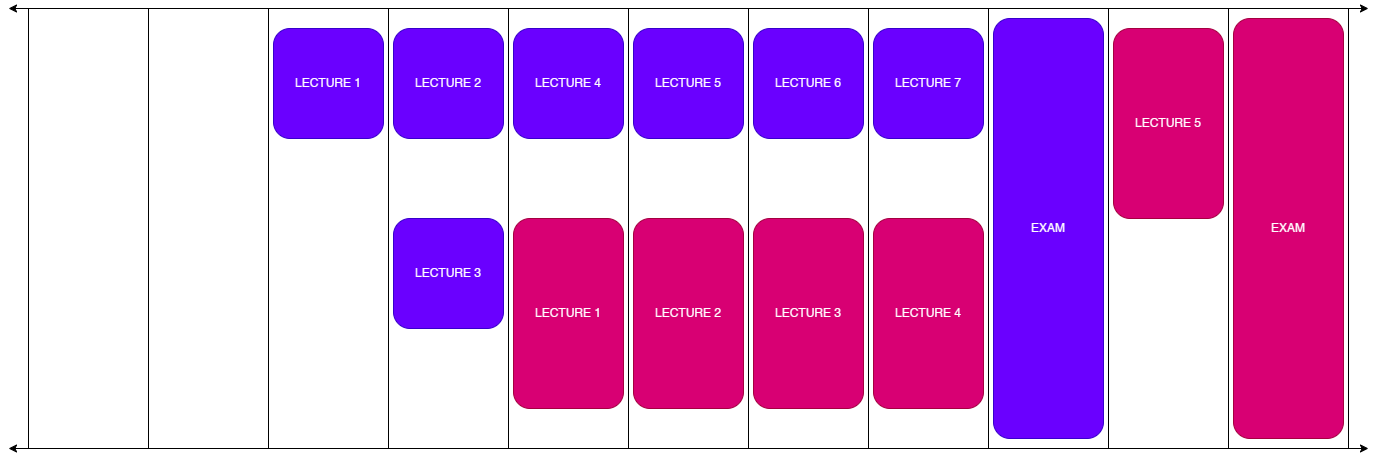

The diagram above was exported from draw.io. Its source (the exported page's mxGraphModel, read from the mxfile embedded in the PNG):
<mxGraphModel dx="2194" dy="1278" grid="1" gridSize="10" guides="1" tooltips="1" connect="1" arrows="1" fold="1" page="1" pageScale="1" pageWidth="1400" pageHeight="520" math="0" shadow="0">
  <root>
    <mxCell id="0" />
    <mxCell id="1" parent="0" />
    <mxCell id="9Os7fCdl2mJ5KVSLWcaO-62" value="" style="rounded=0;whiteSpace=wrap;html=1;fillColor=none;" vertex="1" parent="1">
      <mxGeometry x="1120" y="40" width="120" height="440" as="geometry" />
    </mxCell>
    <mxCell id="9Os7fCdl2mJ5KVSLWcaO-60" value="" style="rounded=0;whiteSpace=wrap;html=1;fillColor=none;" vertex="1" parent="1">
      <mxGeometry x="880" y="40" width="120" height="440" as="geometry" />
    </mxCell>
    <mxCell id="9Os7fCdl2mJ5KVSLWcaO-59" value="" style="rounded=0;whiteSpace=wrap;html=1;fillColor=none;" vertex="1" parent="1">
      <mxGeometry x="760" y="40" width="120" height="440" as="geometry" />
    </mxCell>
    <mxCell id="9Os7fCdl2mJ5KVSLWcaO-58" value="" style="rounded=0;whiteSpace=wrap;html=1;fillColor=none;" vertex="1" parent="1">
      <mxGeometry x="640" y="40" width="120" height="440" as="geometry" />
    </mxCell>
    <mxCell id="9Os7fCdl2mJ5KVSLWcaO-53" value="" style="rounded=0;whiteSpace=wrap;html=1;fillColor=none;" vertex="1" parent="1">
      <mxGeometry x="40" y="40" width="120" height="440" as="geometry" />
    </mxCell>
    <mxCell id="9Os7fCdl2mJ5KVSLWcaO-54" value="" style="rounded=0;whiteSpace=wrap;html=1;fillColor=none;" vertex="1" parent="1">
      <mxGeometry x="160" y="40" width="120" height="440" as="geometry" />
    </mxCell>
    <mxCell id="9Os7fCdl2mJ5KVSLWcaO-55" value="" style="rounded=0;whiteSpace=wrap;html=1;fillColor=none;" vertex="1" parent="1">
      <mxGeometry x="280" y="40" width="120" height="440" as="geometry" />
    </mxCell>
    <mxCell id="9Os7fCdl2mJ5KVSLWcaO-56" value="" style="rounded=0;whiteSpace=wrap;html=1;fillColor=none;" vertex="1" parent="1">
      <mxGeometry x="400" y="40" width="120" height="440" as="geometry" />
    </mxCell>
    <mxCell id="9Os7fCdl2mJ5KVSLWcaO-57" value="" style="rounded=0;whiteSpace=wrap;html=1;fillColor=none;" vertex="1" parent="1">
      <mxGeometry x="520" y="40" width="120" height="440" as="geometry" />
    </mxCell>
    <mxCell id="nwG9B1XAI-CPU7kJkg9T-18" value="EXAM" style="rounded=1;whiteSpace=wrap;html=1;fillColor=#d80073;strokeColor=#A50040;fontColor=#ffffff;" parent="1" vertex="1">
      <mxGeometry x="1245" y="50" width="110" height="420" as="geometry" />
    </mxCell>
    <mxCell id="nwG9B1XAI-CPU7kJkg9T-21" value="LECTURE 1" style="rounded=1;whiteSpace=wrap;html=1;fillColor=#6a00ff;strokeColor=#3700CC;fontColor=#ffffff;" parent="1" vertex="1">
      <mxGeometry x="285" y="60" width="110" height="110" as="geometry" />
    </mxCell>
    <mxCell id="nwG9B1XAI-CPU7kJkg9T-22" value="LECTURE 2" style="rounded=1;whiteSpace=wrap;html=1;fillColor=#6a00ff;strokeColor=#3700CC;align=center;verticalAlign=middle;fontFamily=Helvetica;fontSize=12;fontColor=#ffffff;" parent="1" vertex="1">
      <mxGeometry x="405" y="60" width="110" height="110" as="geometry" />
    </mxCell>
    <mxCell id="nwG9B1XAI-CPU7kJkg9T-23" value="LECTURE 3" style="rounded=1;whiteSpace=wrap;html=1;fillColor=#6a00ff;strokeColor=#3700CC;align=center;verticalAlign=middle;fontFamily=Helvetica;fontSize=12;fontColor=#ffffff;" parent="1" vertex="1">
      <mxGeometry x="405" y="250" width="110" height="110" as="geometry" />
    </mxCell>
    <mxCell id="nwG9B1XAI-CPU7kJkg9T-24" value="LECTURE 4" style="rounded=1;whiteSpace=wrap;html=1;fillColor=#6a00ff;strokeColor=#3700CC;fontColor=#ffffff;" parent="1" vertex="1">
      <mxGeometry x="525" y="60" width="110" height="110" as="geometry" />
    </mxCell>
    <mxCell id="nwG9B1XAI-CPU7kJkg9T-25" value="LECTURE 5" style="rounded=1;whiteSpace=wrap;html=1;fillColor=#6a00ff;strokeColor=#3700CC;align=center;verticalAlign=middle;fontFamily=Helvetica;fontSize=12;fontColor=#ffffff;" parent="1" vertex="1">
      <mxGeometry x="645" y="60" width="110" height="110" as="geometry" />
    </mxCell>
    <mxCell id="nwG9B1XAI-CPU7kJkg9T-26" value="LECTURE 6" style="rounded=1;whiteSpace=wrap;html=1;fillColor=#6a00ff;strokeColor=#3700CC;align=center;verticalAlign=middle;fontFamily=Helvetica;fontSize=12;fontColor=#ffffff;" parent="1" vertex="1">
      <mxGeometry x="765" y="60" width="110" height="110" as="geometry" />
    </mxCell>
    <mxCell id="nwG9B1XAI-CPU7kJkg9T-27" value="LECTURE 7" style="rounded=1;whiteSpace=wrap;html=1;fillColor=#6a00ff;strokeColor=#3700CC;align=center;verticalAlign=middle;fontFamily=Helvetica;fontSize=12;fontColor=#ffffff;" parent="1" vertex="1">
      <mxGeometry x="885" y="60" width="110" height="110" as="geometry" />
    </mxCell>
    <mxCell id="nwG9B1XAI-CPU7kJkg9T-28" value="EXAM" style="rounded=1;whiteSpace=wrap;html=1;fillColor=#6a00ff;strokeColor=#3700CC;glass=0;shadow=0;fontColor=#ffffff;" parent="1" vertex="1">
      <mxGeometry x="1005" y="50" width="110" height="420" as="geometry" />
    </mxCell>
    <mxCell id="nwG9B1XAI-CPU7kJkg9T-30" value="LECTURE 1" style="rounded=1;whiteSpace=wrap;html=1;fillColor=#d80073;strokeColor=#A50040;align=center;verticalAlign=middle;fontFamily=Helvetica;fontSize=12;fontColor=#ffffff;" parent="1" vertex="1">
      <mxGeometry x="525" y="250" width="110" height="190" as="geometry" />
    </mxCell>
    <mxCell id="nwG9B1XAI-CPU7kJkg9T-31" value="LECTURE 2" style="rounded=1;whiteSpace=wrap;html=1;fillColor=#d80073;strokeColor=#A50040;align=center;verticalAlign=middle;fontFamily=Helvetica;fontSize=12;fontColor=#ffffff;" parent="1" vertex="1">
      <mxGeometry x="645" y="250" width="110" height="190" as="geometry" />
    </mxCell>
    <mxCell id="nwG9B1XAI-CPU7kJkg9T-32" value="LECTURE 3" style="rounded=1;whiteSpace=wrap;html=1;fillColor=#d80073;strokeColor=#A50040;align=center;verticalAlign=middle;fontFamily=Helvetica;fontSize=12;fontColor=#ffffff;" parent="1" vertex="1">
      <mxGeometry x="765" y="250" width="110" height="190" as="geometry" />
    </mxCell>
    <mxCell id="nwG9B1XAI-CPU7kJkg9T-33" value="LECTURE 5" style="rounded=1;whiteSpace=wrap;html=1;fillColor=#d80073;strokeColor=#A50040;align=center;verticalAlign=middle;fontFamily=Helvetica;fontSize=12;fontColor=#ffffff;" parent="1" vertex="1">
      <mxGeometry x="1125" y="60" width="110" height="190" as="geometry" />
    </mxCell>
    <mxCell id="nwG9B1XAI-CPU7kJkg9T-34" value="LECTURE 4" style="rounded=1;whiteSpace=wrap;html=1;fillColor=#d80073;strokeColor=#A50040;align=center;verticalAlign=middle;fontFamily=Helvetica;fontSize=12;fontColor=#ffffff;" parent="1" vertex="1">
      <mxGeometry x="885" y="250" width="110" height="190" as="geometry" />
    </mxCell>
    <mxCell id="9Os7fCdl2mJ5KVSLWcaO-61" value="" style="rounded=0;whiteSpace=wrap;html=1;fillColor=none;" vertex="1" parent="1">
      <mxGeometry x="1000" y="40" width="120" height="440" as="geometry" />
    </mxCell>
    <mxCell id="9Os7fCdl2mJ5KVSLWcaO-63" value="" style="rounded=0;whiteSpace=wrap;html=1;fillColor=none;" vertex="1" parent="1">
      <mxGeometry x="1240" y="40" width="120" height="440" as="geometry" />
    </mxCell>
    <mxCell id="9Os7fCdl2mJ5KVSLWcaO-64" value="" style="endArrow=classic;startArrow=classic;html=1;rounded=0;strokeWidth=1;" edge="1" parent="1">
      <mxGeometry width="50" height="50" relative="1" as="geometry">
        <mxPoint x="20" y="40" as="sourcePoint" />
        <mxPoint x="1380" y="40" as="targetPoint" />
      </mxGeometry>
    </mxCell>
    <mxCell id="9Os7fCdl2mJ5KVSLWcaO-65" value="" style="endArrow=classic;startArrow=classic;html=1;rounded=0;strokeWidth=1;" edge="1" parent="1">
      <mxGeometry width="50" height="50" relative="1" as="geometry">
        <mxPoint x="20" y="480" as="sourcePoint" />
        <mxPoint x="1380" y="480" as="targetPoint" />
      </mxGeometry>
    </mxCell>
  </root>
</mxGraphModel>